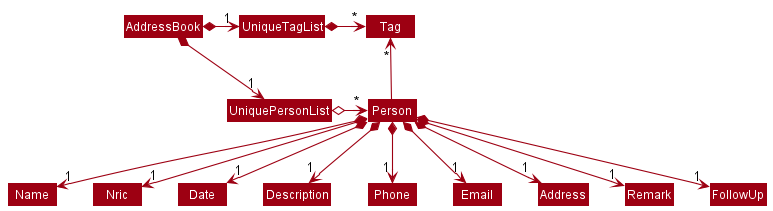

The diagram above was rendered by PlantUML. Its source (embedded in the PNG):
@startuml
!include style.puml
skinparam arrowThickness 1.1
skinparam arrowColor MODEL_COLOR
skinparam classBackgroundColor MODEL_COLOR

AddressBook *-right-> "1" UniquePersonList
AddressBook *-right-> "1" UniqueTagList
UniqueTagList -[hidden]down- UniquePersonList
UniqueTagList -[hidden]down- UniquePersonList

UniqueTagList *-right-> "*" Tag
UniquePersonList o-right-> "*" Person

Person -up-> "*" Tag

Person *--> "1" Name
Person *--> "1" Nric
Person *--> "1" Date
Person *--> "1" Description
Person *--> "1" Phone
Person *--> "1" Email
Person *--> "1" Address
Person *--> "1" Remark
Person *--> "1" FollowUp
@enduml